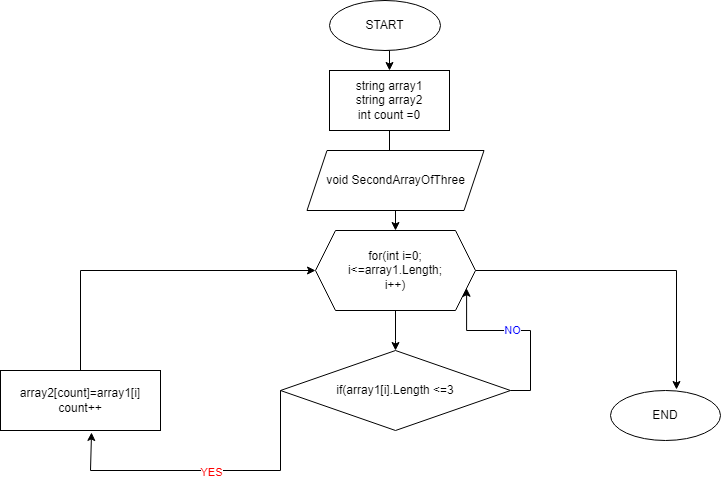

The diagram above was exported from draw.io. Its source (the exported page's mxGraphModel, read from the mxfile embedded in the PNG):
<mxGraphModel dx="820" dy="477" grid="1" gridSize="10" guides="1" tooltips="1" connect="1" arrows="1" fold="1" page="1" pageScale="1" pageWidth="827" pageHeight="1169" math="0" shadow="0">
  <root>
    <mxCell id="0" />
    <mxCell id="1" parent="0" />
    <mxCell id="i635Tkg68eGvB9kcCMXO-11" style="edgeStyle=orthogonalEdgeStyle;rounded=0;orthogonalLoop=1;jettySize=auto;html=1;exitX=0.5;exitY=1;exitDx=0;exitDy=0;entryX=0.5;entryY=0;entryDx=0;entryDy=0;" parent="1" source="i635Tkg68eGvB9kcCMXO-1" target="i635Tkg68eGvB9kcCMXO-2" edge="1">
      <mxGeometry relative="1" as="geometry" />
    </mxCell>
    <mxCell id="i635Tkg68eGvB9kcCMXO-1" value="START" style="ellipse;whiteSpace=wrap;html=1;" parent="1" vertex="1">
      <mxGeometry x="359" y="10" width="111" height="50" as="geometry" />
    </mxCell>
    <mxCell id="i635Tkg68eGvB9kcCMXO-12" value="" style="edgeStyle=orthogonalEdgeStyle;rounded=0;orthogonalLoop=1;jettySize=auto;html=1;" parent="1" source="i635Tkg68eGvB9kcCMXO-2" target="i635Tkg68eGvB9kcCMXO-5" edge="1">
      <mxGeometry relative="1" as="geometry" />
    </mxCell>
    <mxCell id="i635Tkg68eGvB9kcCMXO-2" value="string array1&lt;br&gt;string array2&lt;br&gt;int count =0" style="rounded=0;whiteSpace=wrap;html=1;" parent="1" vertex="1">
      <mxGeometry x="359" y="80" width="120" height="60" as="geometry" />
    </mxCell>
    <mxCell id="i635Tkg68eGvB9kcCMXO-3" value="void SecondArrayOfThree" style="shape=parallelogram;perimeter=parallelogramPerimeter;whiteSpace=wrap;html=1;fixedSize=1;rounded=0;" parent="1" vertex="1">
      <mxGeometry x="336.5" y="160" width="177" height="60" as="geometry" />
    </mxCell>
    <mxCell id="i635Tkg68eGvB9kcCMXO-17" style="edgeStyle=orthogonalEdgeStyle;rounded=0;orthogonalLoop=1;jettySize=auto;html=1;entryX=0.6;entryY=-0.02;entryDx=0;entryDy=0;entryPerimeter=0;fontColor=#0000FF;" parent="1" source="i635Tkg68eGvB9kcCMXO-5" target="i635Tkg68eGvB9kcCMXO-9" edge="1">
      <mxGeometry relative="1" as="geometry" />
    </mxCell>
    <mxCell id="i635Tkg68eGvB9kcCMXO-5" value="for(int i=0;&lt;br&gt;i&amp;lt;=array1.Length;&lt;br&gt;i++)" style="shape=hexagon;perimeter=hexagonPerimeter2;whiteSpace=wrap;html=1;fixedSize=1;" parent="1" vertex="1">
      <mxGeometry x="345" y="240" width="160" height="80" as="geometry" />
    </mxCell>
    <mxCell id="i635Tkg68eGvB9kcCMXO-14" style="edgeStyle=orthogonalEdgeStyle;rounded=0;orthogonalLoop=1;jettySize=auto;html=1;exitX=0;exitY=0.5;exitDx=0;exitDy=0;entryX=0.569;entryY=1.033;entryDx=0;entryDy=0;entryPerimeter=0;" parent="1" source="i635Tkg68eGvB9kcCMXO-6" target="i635Tkg68eGvB9kcCMXO-10" edge="1">
      <mxGeometry relative="1" as="geometry">
        <mxPoint x="120" y="451" as="targetPoint" />
        <Array as="points">
          <mxPoint x="310" y="480" />
          <mxPoint x="120" y="480" />
        </Array>
      </mxGeometry>
    </mxCell>
    <mxCell id="i635Tkg68eGvB9kcCMXO-15" value="YES" style="edgeLabel;html=1;align=center;verticalAlign=middle;resizable=0;points=[];fontColor=#FF0000;" parent="i635Tkg68eGvB9kcCMXO-14" vertex="1" connectable="0">
      <mxGeometry x="-0.0261" y="1" relative="1" as="geometry">
        <mxPoint as="offset" />
      </mxGeometry>
    </mxCell>
    <mxCell id="i635Tkg68eGvB9kcCMXO-19" style="edgeStyle=orthogonalEdgeStyle;rounded=0;orthogonalLoop=1;jettySize=auto;html=1;exitX=1;exitY=0.5;exitDx=0;exitDy=0;entryX=1;entryY=0.75;entryDx=0;entryDy=0;fontColor=#0000FF;" parent="1" source="i635Tkg68eGvB9kcCMXO-6" target="i635Tkg68eGvB9kcCMXO-5" edge="1">
      <mxGeometry relative="1" as="geometry" />
    </mxCell>
    <mxCell id="i635Tkg68eGvB9kcCMXO-20" value="NO" style="edgeLabel;html=1;align=center;verticalAlign=middle;resizable=0;points=[];fontColor=#0000FF;" parent="i635Tkg68eGvB9kcCMXO-19" vertex="1" connectable="0">
      <mxGeometry x="0.0638" y="-1" relative="1" as="geometry">
        <mxPoint as="offset" />
      </mxGeometry>
    </mxCell>
    <mxCell id="i635Tkg68eGvB9kcCMXO-6" value="if(array1[i].Length &amp;lt;=3" style="rhombus;whiteSpace=wrap;html=1;" parent="1" vertex="1">
      <mxGeometry x="310" y="360" width="230" height="80" as="geometry" />
    </mxCell>
    <mxCell id="i635Tkg68eGvB9kcCMXO-9" value="END" style="ellipse;whiteSpace=wrap;html=1;" parent="1" vertex="1">
      <mxGeometry x="640" y="400" width="110" height="50" as="geometry" />
    </mxCell>
    <mxCell id="i635Tkg68eGvB9kcCMXO-16" style="edgeStyle=orthogonalEdgeStyle;rounded=0;orthogonalLoop=1;jettySize=auto;html=1;exitX=0.5;exitY=0;exitDx=0;exitDy=0;fontColor=#0000FF;entryX=0;entryY=0.5;entryDx=0;entryDy=0;" parent="1" source="i635Tkg68eGvB9kcCMXO-10" target="i635Tkg68eGvB9kcCMXO-5" edge="1">
      <mxGeometry relative="1" as="geometry">
        <mxPoint x="340" y="280" as="targetPoint" />
        <Array as="points">
          <mxPoint x="110" y="280" />
        </Array>
      </mxGeometry>
    </mxCell>
    <mxCell id="i635Tkg68eGvB9kcCMXO-10" value="array2[count]=array1[i]&lt;br&gt;count++" style="rounded=0;whiteSpace=wrap;html=1;" parent="1" vertex="1">
      <mxGeometry x="30" y="380" width="160" height="60" as="geometry" />
    </mxCell>
    <mxCell id="i635Tkg68eGvB9kcCMXO-13" style="edgeStyle=orthogonalEdgeStyle;rounded=0;orthogonalLoop=1;jettySize=auto;html=1;exitX=0.5;exitY=1;exitDx=0;exitDy=0;" parent="1" source="i635Tkg68eGvB9kcCMXO-5" edge="1">
      <mxGeometry relative="1" as="geometry">
        <mxPoint x="425" y="360" as="targetPoint" />
        <Array as="points">
          <mxPoint x="425" y="350" />
          <mxPoint x="425" y="350" />
        </Array>
      </mxGeometry>
    </mxCell>
  </root>
</mxGraphModel>